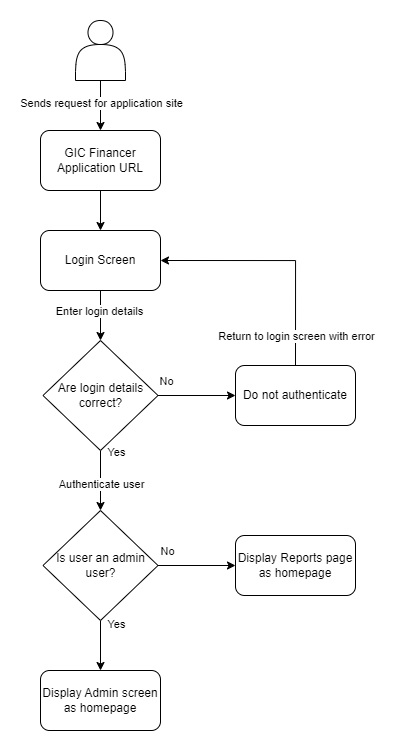

The diagram above was exported from draw.io. Its source (the exported page's mxGraphModel, read from the mxfile embedded in the PNG):
<mxGraphModel dx="1235" dy="731" grid="1" gridSize="10" guides="1" tooltips="1" connect="1" arrows="1" fold="1" page="1" pageScale="1" pageWidth="827" pageHeight="1169" math="0" shadow="0">
  <root>
    <mxCell id="WIyWlLk6GJQsqaUBKTNV-0" />
    <mxCell id="WIyWlLk6GJQsqaUBKTNV-1" parent="WIyWlLk6GJQsqaUBKTNV-0" />
    <mxCell id="dM2wTnsYIV3axyxP6cR9-3" value="" style="edgeStyle=orthogonalEdgeStyle;rounded=0;orthogonalLoop=1;jettySize=auto;html=1;" edge="1" parent="WIyWlLk6GJQsqaUBKTNV-1" source="dM2wTnsYIV3axyxP6cR9-1" target="dM2wTnsYIV3axyxP6cR9-2">
      <mxGeometry relative="1" as="geometry" />
    </mxCell>
    <mxCell id="dM2wTnsYIV3axyxP6cR9-4" value="Sends request for application site" style="edgeLabel;html=1;align=center;verticalAlign=middle;resizable=0;points=[];" vertex="1" connectable="0" parent="dM2wTnsYIV3axyxP6cR9-3">
      <mxGeometry x="-0.46" y="2" relative="1" as="geometry">
        <mxPoint x="-2" y="9" as="offset" />
      </mxGeometry>
    </mxCell>
    <mxCell id="dM2wTnsYIV3axyxP6cR9-1" value="" style="shape=actor;whiteSpace=wrap;html=1;" vertex="1" parent="WIyWlLk6GJQsqaUBKTNV-1">
      <mxGeometry x="360" y="30" width="50" height="60" as="geometry" />
    </mxCell>
    <mxCell id="dM2wTnsYIV3axyxP6cR9-31" value="" style="edgeStyle=orthogonalEdgeStyle;rounded=0;orthogonalLoop=1;jettySize=auto;html=1;" edge="1" parent="WIyWlLk6GJQsqaUBKTNV-1" source="dM2wTnsYIV3axyxP6cR9-2" target="dM2wTnsYIV3axyxP6cR9-5">
      <mxGeometry relative="1" as="geometry" />
    </mxCell>
    <mxCell id="dM2wTnsYIV3axyxP6cR9-2" value="GIC Financer Application URL" style="rounded=1;whiteSpace=wrap;html=1;" vertex="1" parent="WIyWlLk6GJQsqaUBKTNV-1">
      <mxGeometry x="325" y="140" width="120" height="60" as="geometry" />
    </mxCell>
    <mxCell id="dM2wTnsYIV3axyxP6cR9-9" value="" style="edgeStyle=orthogonalEdgeStyle;rounded=0;orthogonalLoop=1;jettySize=auto;html=1;" edge="1" parent="WIyWlLk6GJQsqaUBKTNV-1" source="dM2wTnsYIV3axyxP6cR9-5" target="dM2wTnsYIV3axyxP6cR9-8">
      <mxGeometry relative="1" as="geometry" />
    </mxCell>
    <mxCell id="dM2wTnsYIV3axyxP6cR9-29" value="Enter login details" style="edgeLabel;html=1;align=center;verticalAlign=middle;resizable=0;points=[];" vertex="1" connectable="0" parent="dM2wTnsYIV3axyxP6cR9-9">
      <mxGeometry x="-0.22" y="-2" relative="1" as="geometry">
        <mxPoint as="offset" />
      </mxGeometry>
    </mxCell>
    <mxCell id="dM2wTnsYIV3axyxP6cR9-5" value="Login Screen" style="rounded=1;whiteSpace=wrap;html=1;" vertex="1" parent="WIyWlLk6GJQsqaUBKTNV-1">
      <mxGeometry x="325" y="240" width="120" height="60" as="geometry" />
    </mxCell>
    <mxCell id="dM2wTnsYIV3axyxP6cR9-11" value="" style="edgeStyle=orthogonalEdgeStyle;rounded=0;orthogonalLoop=1;jettySize=auto;html=1;" edge="1" parent="WIyWlLk6GJQsqaUBKTNV-1" source="dM2wTnsYIV3axyxP6cR9-8" target="dM2wTnsYIV3axyxP6cR9-10">
      <mxGeometry relative="1" as="geometry" />
    </mxCell>
    <mxCell id="dM2wTnsYIV3axyxP6cR9-14" value="No" style="edgeLabel;html=1;align=center;verticalAlign=middle;resizable=0;points=[];" vertex="1" connectable="0" parent="dM2wTnsYIV3axyxP6cR9-11">
      <mxGeometry x="-0.2697" y="1" relative="1" as="geometry">
        <mxPoint x="-20" y="-14" as="offset" />
      </mxGeometry>
    </mxCell>
    <mxCell id="dM2wTnsYIV3axyxP6cR9-20" value="" style="edgeStyle=orthogonalEdgeStyle;rounded=0;orthogonalLoop=1;jettySize=auto;html=1;" edge="1" parent="WIyWlLk6GJQsqaUBKTNV-1" source="dM2wTnsYIV3axyxP6cR9-8" target="dM2wTnsYIV3axyxP6cR9-19">
      <mxGeometry relative="1" as="geometry" />
    </mxCell>
    <mxCell id="dM2wTnsYIV3axyxP6cR9-21" value="Authenticate user" style="edgeLabel;html=1;align=center;verticalAlign=middle;resizable=0;points=[];" vertex="1" connectable="0" parent="dM2wTnsYIV3axyxP6cR9-20">
      <mxGeometry x="-0.288" y="-1" relative="1" as="geometry">
        <mxPoint x="1" y="12" as="offset" />
      </mxGeometry>
    </mxCell>
    <mxCell id="dM2wTnsYIV3axyxP6cR9-28" value="Yes" style="edgeLabel;html=1;align=center;verticalAlign=middle;resizable=0;points=[];" vertex="1" connectable="0" parent="dM2wTnsYIV3axyxP6cR9-20">
      <mxGeometry x="-0.608" y="3" relative="1" as="geometry">
        <mxPoint x="12" y="-10" as="offset" />
      </mxGeometry>
    </mxCell>
    <mxCell id="dM2wTnsYIV3axyxP6cR9-8" value="Are login details correct?" style="rhombus;whiteSpace=wrap;html=1;" vertex="1" parent="WIyWlLk6GJQsqaUBKTNV-1">
      <mxGeometry x="327.5" y="350" width="115" height="110" as="geometry" />
    </mxCell>
    <mxCell id="dM2wTnsYIV3axyxP6cR9-12" style="edgeStyle=orthogonalEdgeStyle;rounded=0;orthogonalLoop=1;jettySize=auto;html=1;exitX=0.5;exitY=0;exitDx=0;exitDy=0;entryX=1;entryY=0.5;entryDx=0;entryDy=0;" edge="1" parent="WIyWlLk6GJQsqaUBKTNV-1" source="dM2wTnsYIV3axyxP6cR9-10" target="dM2wTnsYIV3axyxP6cR9-5">
      <mxGeometry relative="1" as="geometry" />
    </mxCell>
    <mxCell id="dM2wTnsYIV3axyxP6cR9-13" value="Return to login screen with error" style="edgeLabel;html=1;align=center;verticalAlign=middle;resizable=0;points=[];" vertex="1" connectable="0" parent="dM2wTnsYIV3axyxP6cR9-12">
      <mxGeometry x="-0.2157" relative="1" as="geometry">
        <mxPoint y="65" as="offset" />
      </mxGeometry>
    </mxCell>
    <mxCell id="dM2wTnsYIV3axyxP6cR9-10" value="Do not authenticate" style="rounded=1;whiteSpace=wrap;html=1;" vertex="1" parent="WIyWlLk6GJQsqaUBKTNV-1">
      <mxGeometry x="520" y="375" width="120" height="60" as="geometry" />
    </mxCell>
    <mxCell id="dM2wTnsYIV3axyxP6cR9-23" value="" style="edgeStyle=orthogonalEdgeStyle;rounded=0;orthogonalLoop=1;jettySize=auto;html=1;" edge="1" parent="WIyWlLk6GJQsqaUBKTNV-1" source="dM2wTnsYIV3axyxP6cR9-19" target="dM2wTnsYIV3axyxP6cR9-22">
      <mxGeometry relative="1" as="geometry" />
    </mxCell>
    <mxCell id="dM2wTnsYIV3axyxP6cR9-26" value="No" style="edgeLabel;html=1;align=center;verticalAlign=middle;resizable=0;points=[];" vertex="1" connectable="0" parent="dM2wTnsYIV3axyxP6cR9-23">
      <mxGeometry x="0.4426" y="-1" relative="1" as="geometry">
        <mxPoint x="-48" y="-16" as="offset" />
      </mxGeometry>
    </mxCell>
    <mxCell id="dM2wTnsYIV3axyxP6cR9-25" value="" style="edgeStyle=orthogonalEdgeStyle;rounded=0;orthogonalLoop=1;jettySize=auto;html=1;" edge="1" parent="WIyWlLk6GJQsqaUBKTNV-1" source="dM2wTnsYIV3axyxP6cR9-19" target="dM2wTnsYIV3axyxP6cR9-24">
      <mxGeometry relative="1" as="geometry" />
    </mxCell>
    <mxCell id="dM2wTnsYIV3axyxP6cR9-27" value="Yes" style="edgeLabel;html=1;align=center;verticalAlign=middle;resizable=0;points=[];" vertex="1" connectable="0" parent="dM2wTnsYIV3axyxP6cR9-25">
      <mxGeometry x="-0.3486" y="3" relative="1" as="geometry">
        <mxPoint x="12" y="-13" as="offset" />
      </mxGeometry>
    </mxCell>
    <mxCell id="dM2wTnsYIV3axyxP6cR9-19" value="Is user an admin user?" style="rhombus;whiteSpace=wrap;html=1;" vertex="1" parent="WIyWlLk6GJQsqaUBKTNV-1">
      <mxGeometry x="327.5" y="520" width="115" height="110" as="geometry" />
    </mxCell>
    <mxCell id="dM2wTnsYIV3axyxP6cR9-22" value="Display Reports page as homepage" style="rounded=1;whiteSpace=wrap;html=1;" vertex="1" parent="WIyWlLk6GJQsqaUBKTNV-1">
      <mxGeometry x="520" y="545" width="120" height="60" as="geometry" />
    </mxCell>
    <mxCell id="dM2wTnsYIV3axyxP6cR9-24" value="Display Admin screen as homepage" style="rounded=1;whiteSpace=wrap;html=1;" vertex="1" parent="WIyWlLk6GJQsqaUBKTNV-1">
      <mxGeometry x="325" y="680" width="120" height="60" as="geometry" />
    </mxCell>
  </root>
</mxGraphModel>